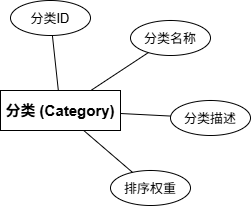

The diagram above was exported from draw.io. Its source (the exported page's mxGraphModel, read from the mxfile embedded in the PNG):
<mxGraphModel dx="603" dy="531" grid="0" gridSize="10" guides="1" tooltips="1" connect="1" arrows="1" fold="1" page="1" pageScale="1" pageWidth="291" pageHeight="413" math="0" shadow="0">
  <root>
    <mxCell id="0" />
    <mxCell id="1" parent="0" />
    <mxCell id="en_category" parent="1" style="rounded=0;whiteSpace=wrap;html=1;fontSize=15;fontStyle=1;fillColor=none;strokeColor=#000000;" value="分类 (Category)" vertex="1">
      <mxGeometry height="40" width="120" x="478" y="185" as="geometry" />
    </mxCell>
    <mxCell id="a_ca1" parent="1" style="ellipse;whiteSpace=wrap;html=1;fontSize=13;fillColor=none;strokeColor=#000000;" value="分类ID" vertex="1">
      <mxGeometry height="35" width="80" x="488" y="95" as="geometry" />
    </mxCell>
    <mxCell id="a_ca2" parent="1" style="ellipse;whiteSpace=wrap;html=1;fontSize=13;fillColor=none;strokeColor=#000000;" value="分类名称" vertex="1">
      <mxGeometry height="35" width="80" x="608" y="115" as="geometry" />
    </mxCell>
    <mxCell id="a_ca3" parent="1" style="ellipse;whiteSpace=wrap;html=1;fontSize=13;fillColor=none;strokeColor=#000000;" value="分类描述" vertex="1">
      <mxGeometry height="35" width="80" x="648" y="195" as="geometry" />
    </mxCell>
    <mxCell id="a_ca4" parent="1" style="ellipse;whiteSpace=wrap;html=1;fontSize=13;fillColor=none;strokeColor=#000000;" value="排序权重" vertex="1">
      <mxGeometry height="35" width="80" x="588" y="265" as="geometry" />
    </mxCell>
    <mxCell id="ea_ca1" edge="1" parent="1" source="a_ca1" style="edgeStyle=none;html=1;endArrow=none;strokeColor=#000000;" target="en_category">
      <mxGeometry relative="1" as="geometry" />
    </mxCell>
    <mxCell id="ea_ca2" edge="1" parent="1" source="a_ca2" style="edgeStyle=none;html=1;endArrow=none;strokeColor=#000000;" target="en_category">
      <mxGeometry relative="1" as="geometry" />
    </mxCell>
    <mxCell id="ea_ca3" edge="1" parent="1" source="a_ca3" style="edgeStyle=none;html=1;endArrow=none;strokeColor=#000000;" target="en_category">
      <mxGeometry relative="1" as="geometry" />
    </mxCell>
    <mxCell id="ea_ca4" edge="1" parent="1" source="a_ca4" style="edgeStyle=none;html=1;endArrow=none;strokeColor=#000000;" target="en_category">
      <mxGeometry relative="1" as="geometry" />
    </mxCell>
  </root>
</mxGraphModel>